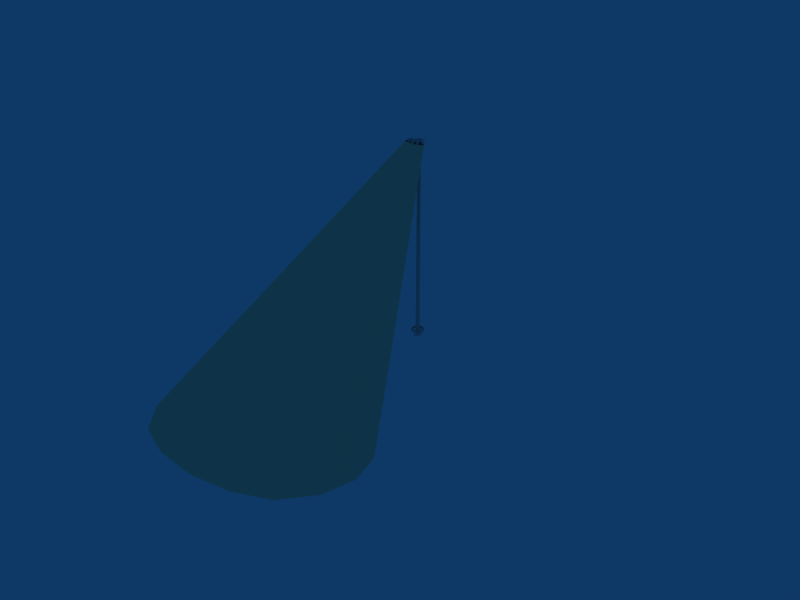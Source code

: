 # Source: ebbr_apron_9_light.blend  (saved by Blender 2.79.0; exported with 4.5.12 LTS)
import bpy
from mathutils import Matrix  # noqa: F401  (used for matrix-valued properties, if any)

bpy.ops.wm.read_factory_settings(use_empty=True)
scene = bpy.context.scene
scene.name = 'Scene'

# ---- collections
col_collection_1 = bpy.data.collections.new('Collection 1'); scene.collection.children.link(col_collection_1)
col_collection_2 = bpy.data.collections.new('Collection 2'); scene.collection.children.link(col_collection_2)
col_collection_6 = bpy.data.collections.new('Collection 6'); scene.collection.children.link(col_collection_6)
col_collection_6.hide_render = True
col_collection_6.hide_viewport = True
col_collection_10 = bpy.data.collections.new('Collection 10'); scene.collection.children.link(col_collection_10)
col_collection_10.hide_render = True
col_collection_10.hide_viewport = True

# ---- materials (node trees are filled in below, after node groups)
mat_material = bpy.data.materials.new('Material')
mat_material.alpha_threshold = 0.0
mat_material.preview_render_type = 'FLAT'
mat_material.roughness = 0.5
mat_lighting = bpy.data.materials.new('Lighting')
mat_lighting.alpha_threshold = 0.0
mat_lighting.diffuse_color = (0.9574, 0.9114, 0.704, 1.0)
mat_lighting.specular_color = (0.9669, 0.8111, 0.2738)
mat_lighting.roughness = 0.5
mat_lighting.specular_intensity = 0.3
mat_lighting.line_color = (0.0, 0.0, 0.0, 0.1)
mat_defaultwhite_001 = bpy.data.materials.new('DefaultWhite.001')
mat_defaultwhite_001.alpha_threshold = 0.0
mat_defaultwhite_001.diffuse_color = (1.0, 1.0, 1.0, 1.0)
mat_defaultwhite_001.specular_color = (0.5, 0.5, 0.5)
mat_defaultwhite_001.roughness = 0.5
mat_defaultwhite_001.specular_intensity = 1.0
mat_defaultwhite_001.line_color = (0.0, 0.0, 0.0, 1.0)

# ---- node groups
ng_auto_smooth = bpy.data.node_groups.new('Auto Smooth', 'GeometryNodeTree')
_s = ng_auto_smooth.interface.new_socket(name='Geometry', in_out='OUTPUT', socket_type='NodeSocketGeometry')
_s = ng_auto_smooth.interface.new_socket(name='Geometry', in_out='INPUT', socket_type='NodeSocketGeometry')
_s = ng_auto_smooth.interface.new_socket(name='Angle', in_out='INPUT', socket_type='NodeSocketFloat')
_s.subtype = 'ANGLE'
_s.min_value = 0.0
_s.max_value = 3.142
ng_auto_smooth.is_modifier = True
_N = ng_auto_smooth.nodes; _L = ng_auto_smooth.links
n0 = _N.new('NodeGroupOutput'); n0.name = 'Group Output'; n0.location = (480, -100)
n1 = _N.new('NodeGroupInput'); n1.name = 'Group Input'; n1.location = (-420, -300)
n2 = _N.new('NodeGroupInput'); n2.name = 'Group Input.001'; n2.location = (-60, -100)
n3 = _N.new('GeometryNodeSetShadeSmooth'); n3.name = 'Set Shade Smooth'; n3.location = (120, -100)
n3.domain = 'EDGE'
n4 = _N.new('GeometryNodeSetShadeSmooth'); n4.name = 'Set Shade Smooth.001'; n4.location = (300, -100)
n5 = _N.new('GeometryNodeInputMeshEdgeAngle'); n5.name = 'Edge Angle'; n5.location = (-420, -220)
n6 = _N.new('GeometryNodeInputEdgeSmooth'); n6.name = 'Is Edge Smooth'; n6.location = (-60, -160)
n7 = _N.new('GeometryNodeInputShadeSmooth'); n7.name = 'Is Face Smooth'; n7.location = (-240, -340)
n8 = _N.new('FunctionNodeBooleanMath'); n8.name = 'Boolean Math'; n8.location = (-60, -220)
n9 = _N.new('FunctionNodeCompare'); n9.name = 'Compare'; n9.location = (-240, -180)
n9.operation = 'LESS_EQUAL'
_L.new(n5.outputs[0], n9.inputs[0])
_L.new(n4.outputs[0], n0.inputs[0])
_L.new(n1.outputs[1], n9.inputs[1])
_L.new(n9.outputs[0], n8.inputs[0])
_L.new(n7.outputs[0], n8.inputs[1])
_L.new(n2.outputs[0], n3.inputs[0])
_L.new(n6.outputs[0], n3.inputs[1])
_L.new(n3.outputs[0], n4.inputs[0])
_L.new(n8.outputs[0], n3.inputs[2])
n0.is_active_output = True

# ---- material node trees

# ---- world
world_world = bpy.data.worlds.new('World'); scene.world = world_world
world_world.color = (0.05656, 0.2208, 0.4)
world_world.use_sun_shadow = False
world_world.sun_shadow_jitter_overblur = 0.0
world_world.cycles.sampling_method = 'NONE'
world_world.cycles.sample_map_resolution = 256

# ---- meshes
me_cube_010 = bpy.data.meshes.new('Cube.010')
me_cube_010.from_pydata([(0.64, 0.05, -0.8), (0.64, -0.05, -0.8), (0.54, -0.05, -0.8), (0.54, 0.05, -0.8), (0.34, 0.05, 0.18), (0.34, -0.05, 0.18), (0.24, -0.05, 0.18), (0.24, 0.05, 0.18), (1.19, 0.9, 0.18), (1.09, 0.9, 0.18), (1.09, 0.8, 0.18), (1.19, 0.8, 0.18), (1.19, 0.6, -0.8), (1.09, 0.6, -0.8), (1.09, 0.5, -0.8), (1.19, 0.5, -0.8), (1.64, -0.05, -0.8), (1.64, 0.05, -0.8), (1.74, 0.05, -0.8), (1.74, -0.05, -0.8), (1.94, -0.05, 0.18), (1.94, 0.05, 0.18), (2.04, 0.05, 0.18), (2.04, -0.05, 0.18), (1.09, -0.9, 0.18), (1.19, -0.9, 0.18), (1.19, -0.8, 0.18), (1.09, -0.8, 0.18), (1.09, -0.6, -0.8), (1.19, -0.6, -0.8), (1.19, -0.5, -0.8), (1.09, -0.5, -0.8)], [], [(0, 4, 5, 1), (1, 5, 6, 2), (2, 6, 7, 3), (4, 0, 3, 7), (11, 15, 12, 8), (13, 9, 8, 12), (14, 10, 9, 13), (15, 11, 10, 14), (16, 20, 21, 17), (17, 21, 22, 18), (18, 22, 23, 19), (20, 16, 19, 23), (27, 31, 28, 24), (29, 25, 24, 28), (30, 26, 25, 29), (31, 27, 26, 30)])
_uv = me_cube_010.uv_layers.new(name='UVTex')
_uv.uv.foreach_set('vector', [0.525, 0.025, 0.725, 0.025, 0.725, 0.225, 0.525, 0.225, 0.525, 0.025, 0.725, 0.025, 0.725, 0.225, 0.525, 0.225, 0.525, 0.025, 0.725, 0.025, 0.725, 0.225, 0.525, 0.225, 0.525, 0.025, 0.725, 0.025, 0.725, 0.225, 0.525, 0.225, 0.525, 0.025, 0.725, 0.025, 0.725, 0.225, 0.525, 0.225, 0.525, 0.025, 0.725, 0.025, 0.725, 0.225, 0.525, 0.225, 0.525, 0.025, 0.725, 0.025, 0.725, 0.225, 0.525, 0.225, 0.525, 0.025, 0.725, 0.025, 0.725, 0.225, 0.525, 0.225, 0.525, 0.025, 0.725, 0.025, 0.725, 0.225, 0.525, 0.225, 0.525, 0.025, 0.725, 0.025, 0.725, 0.225, 0.525, 0.225, 0.525, 0.025, 0.725, 0.025, 0.725, 0.225, 0.525, 0.225, 0.525, 0.025, 0.725, 0.025, 0.725, 0.225, 0.525, 0.225, 0.525, 0.025, 0.725, 0.025, 0.725, 0.225, 0.525, 0.225, 0.525, 0.025, 0.725, 0.025, 0.725, 0.225, 0.525, 0.225, 0.525, 0.025, 0.725, 0.025, 0.725, 0.225, 0.525, 0.225, 0.525, 0.025, 0.725, 0.025, 0.725, 0.225, 0.525, 0.225])
me_cube_010.materials.append(mat_material)
me_cube_010.use_remesh_preserve_volume = False
me_cube_010.use_remesh_preserve_attributes = False
me_cube_010.use_mirror_vertex_groups = False
me_cube_010.update()
me_cube_005 = bpy.data.meshes.new('Cube.005')
me_cube_005.from_pydata([(0.6178, 0.12, -1.53), (0.6178, -0.2, -1.53), (0.7678, -0.2, -1.27), (0.7678, 0.12, -1.27), (0.8776, 0.12, -1.68), (0.8776, -0.2, -1.68), (1.028, -0.2, -1.42), (1.028, 0.12, -1.42), (1.311, -0.06, -1.93), (1.461, -0.06, -1.67), (1.461, -0.2, -1.67), (1.311, -0.2, -1.93), (0.15, 0.12, -0.2), (0.15, -0.2, -0.2), (-0.15, -0.2, -0.2), (-0.15, 0.12, -0.2), (0.15, 0.12, 0.1), (0.15, -0.2, 0.1), (-0.15, -0.2, 0.1), (-0.15, 0.12, 0.1), (0.15, -0.06, 0.6), (-0.15, -0.06, 0.6), (-0.15, -0.2, 0.6), (0.15, -0.2, 0.6), (0.8, 0.12, -1.15), (0.8, -0.2, -1.15), (0.8, -0.2, -0.85), (0.8, 0.12, -0.85), (1.1, 0.12, -1.15), (1.1, -0.2, -1.15), (1.1, -0.2, -0.85), (1.1, 0.12, -0.85), (1.6, -0.06, -1.15), (1.6, -0.06, -0.85), (1.6, -0.2, -0.85), (1.6, -0.2, -1.15), (0.5299, 0.12, -0.3822), (0.5299, -0.2, -0.3822), (0.2701, -0.2, -0.2322), (0.2701, 0.12, -0.2322), (0.6799, 0.12, -0.1224), (0.6799, -0.2, -0.1224), (0.4201, -0.2, 0.02763), (0.4201, 0.12, 0.02763), (0.9299, -0.06, 0.3106), (0.6701, -0.06, 0.4606), (0.6701, -0.2, 0.4606), (0.9299, -0.2, 0.3106), (0.7678, 0.12, -0.7299), (0.7678, -0.2, -0.7299), (0.6178, -0.2, -0.4701), (0.6178, 0.12, -0.4701), (1.028, 0.12, -0.5799), (1.028, -0.2, -0.5799), (0.8776, -0.2, -0.3201), (0.8776, 0.12, -0.3201), (1.461, -0.06, -0.3299), (1.311, -0.06, -0.0701), (1.311, -0.2, -0.0701), (1.461, -0.2, -0.3299)], [], [(0, 1, 2, 3), (0, 4, 5, 1), (1, 5, 6, 2), (2, 6, 7, 3), (4, 0, 3, 7), (4, 7, 9, 8), (7, 6, 10, 9), (6, 5, 11, 10), (5, 4, 8, 11), (8, 9, 10, 11), (12, 13, 14, 15), (12, 16, 17, 13), (13, 17, 18, 14), (14, 18, 19, 15), (16, 12, 15, 19), (16, 19, 21, 20), (19, 18, 22, 21), (18, 17, 23, 22), (17, 16, 20, 23), (20, 21, 22, 23), (24, 25, 26, 27), (24, 28, 29, 25), (25, 29, 30, 26), (26, 30, 31, 27), (28, 24, 27, 31), (28, 31, 33, 32), (31, 30, 34, 33), (30, 29, 35, 34), (29, 28, 32, 35), (32, 33, 34, 35), (36, 37, 38, 39), (36, 40, 41, 37), (37, 41, 42, 38), (38, 42, 43, 39), (40, 36, 39, 43), (40, 43, 45, 44), (43, 42, 46, 45), (42, 41, 47, 46), (41, 40, 44, 47), (44, 45, 46, 47), (48, 49, 50, 51), (48, 52, 53, 49), (49, 53, 54, 50), (50, 54, 55, 51), (52, 48, 51, 55), (52, 55, 57, 56), (55, 54, 58, 57), (54, 53, 59, 58), (53, 52, 56, 59), (56, 57, 58, 59)])
_uv = me_cube_005.uv_layers.new(name='UVTex')
_uv.uv.foreach_set('vector', [0.775, 0.775, 0.975, 0.775, 0.975, 0.975, 0.775, 0.975, 0.775, 0.775, 0.975, 0.775, 0.975, 0.975, 0.775, 0.975, 0.775, 0.775, 0.975, 0.775, 0.975, 0.975, 0.775, 0.975, 0.775, 0.775, 0.975, 0.775, 0.975, 0.975, 0.775, 0.975, 0.775, 0.775, 0.975, 0.775, 0.975, 0.975, 0.775, 0.975, 0.775, 0.775, 0.975, 0.775, 0.975, 0.975, 0.775, 0.975, 0.775, 0.775, 0.975, 0.775, 0.975, 0.975, 0.775, 0.975, 0.775, 0.775, 0.975, 0.775, 0.975, 0.975, 0.775, 0.975, 0.775, 0.775, 0.975, 0.775, 0.975, 0.975, 0.775, 0.975, 0.775, 0.775, 0.975, 0.775, 0.975, 0.975, 0.775, 0.975, 0.775, 0.775, 0.975, 0.775, 0.975, 0.975, 0.775, 0.975, 0.775, 0.775, 0.975, 0.775, 0.975, 0.975, 0.775, 0.975, 0.775, 0.775, 0.975, 0.775, 0.975, 0.975, 0.775, 0.975, 0.775, 0.775, 0.975, 0.775, 0.975, 0.975, 0.775, 0.975, 0.775, 0.775, 0.975, 0.775, 0.975, 0.975, 0.775, 0.975, 0.775, 0.775, 0.975, 0.775, 0.975, 0.975, 0.775, 0.975, 0.775, 0.775, 0.975, 0.775, 0.975, 0.975, 0.775, 0.975, 0.775, 0.775, 0.975, 0.775, 0.975, 0.975, 0.775, 0.975, 0.775, 0.775, 0.975, 0.775, 0.975, 0.975, 0.775, 0.975, 0.775, 0.775, 0.975, 0.775, 0.975, 0.975, 0.775, 0.975, 0.775, 0.775, 0.975, 0.775, 0.975, 0.975, 0.775, 0.975, 0.775, 0.775, 0.975, 0.775, 0.975, 0.975, 0.775, 0.975, 0.775, 0.775, 0.975, 0.775, 0.975, 0.975, 0.775, 0.975, 0.775, 0.775, 0.975, 0.775, 0.975, 0.975, 0.775, 0.975, 0.775, 0.775, 0.975, 0.775, 0.975, 0.975, 0.775, 0.975, 0.775, 0.775, 0.975, 0.775, 0.975, 0.975, 0.775, 0.975, 0.775, 0.775, 0.975, 0.775, 0.975, 0.975, 0.775, 0.975, 0.775, 0.775, 0.975, 0.775, 0.975, 0.975, 0.775, 0.975, 0.775, 0.775, 0.975, 0.775, 0.975, 0.975, 0.775, 0.975, 0.775, 0.775, 0.975, 0.775, 0.975, 0.975, 0.775, 0.975, 0.775, 0.775, 0.975, 0.775, 0.975, 0.975, 0.775, 0.975, 0.775, 0.775, 0.975, 0.775, 0.975, 0.975, 0.775, 0.975, 0.775, 0.775, 0.975, 0.775, 0.975, 0.975, 0.775, 0.975, 0.775, 0.775, 0.975, 0.775, 0.975, 0.975, 0.775, 0.975, 0.775, 0.775, 0.975, 0.775, 0.975, 0.975, 0.775, 0.975, 0.775, 0.775, 0.975, 0.775, 0.975, 0.975, 0.775, 0.975, 0.775, 0.775, 0.975, 0.775, 0.975, 0.975, 0.775, 0.975, 0.775, 0.775, 0.975, 0.775, 0.975, 0.975, 0.775, 0.975, 0.775, 0.775, 0.975, 0.775, 0.975, 0.975, 0.775, 0.975, 0.775, 0.775, 0.975, 0.775, 0.975, 0.975, 0.775, 0.975, 0.775, 0.775, 0.975, 0.775, 0.975, 0.975, 0.775, 0.975, 0.775, 0.775, 0.975, 0.775, 0.975, 0.975, 0.775, 0.975, 0.775, 0.775, 0.975, 0.775, 0.975, 0.975, 0.775, 0.975, 0.775, 0.775, 0.975, 0.775, 0.975, 0.975, 0.775, 0.975, 0.775, 0.775, 0.975, 0.775, 0.975, 0.975, 0.775, 0.975, 0.775, 0.775, 0.975, 0.775, 0.975, 0.975, 0.775, 0.975, 0.775, 0.775, 0.975, 0.775, 0.975, 0.975, 0.775, 0.975, 0.775, 0.775, 0.975, 0.775, 0.975, 0.975, 0.775, 0.975, 0.775, 0.775, 0.975, 0.775, 0.975, 0.975, 0.775, 0.975, 0.775, 0.775, 0.975, 0.775, 0.975, 0.975, 0.775, 0.975])
me_cube_005.materials.append(mat_material)
me_cube_005.use_remesh_preserve_volume = False
me_cube_005.use_remesh_preserve_attributes = False
me_cube_005.use_mirror_vertex_groups = False
me_cube_005.update()
me_circle_002 = bpy.data.meshes.new('Circle.002')
me_circle_002.from_pydata([(0.5552, -0.3783, -0.05), (0.1395, -0.1383, -0.05), (0.1895, -0.0517, -0.05), (0.6052, -0.2917, -0.05), (0.5552, -0.3783, 0.05), (0.1395, -0.1383, 0.05), (0.1895, -0.0517, 0.05), (0.6052, -0.2917, 0.05), (-0.6052, -0.2917, -0.05), (-0.1895, -0.0517, -0.05), (-0.1395, -0.1383, -0.05), (-0.5552, -0.3783, -0.05), (-0.6052, -0.2917, 0.05), (-0.1895, -0.0517, 0.05), (-0.1395, -0.1383, 0.05), (-0.5552, -0.3783, 0.05), (0.05, 0.67, -0.05), (0.05, 0.19, -0.05), (-0.05, 0.19, -0.05), (-0.05, 0.67, -0.05), (0.05, 0.67, 0.05), (0.05, 0.19, 0.05), (-0.05, 0.19, 0.05), (-0.05, 0.67, 0.05), (0.4455, 0.4455, -9.722e-07), (0.6085, 0.1631, -9.722e-07), (0.6085, -0.1631, -9.722e-07), (0.4455, -0.4455, -9.722e-07), (0.1631, -0.6085, -9.722e-07), (-0.1631, -0.6085, -9.722e-07), (-0.4455, -0.4455, -9.722e-07), (-0.6085, -0.1631, -9.722e-07), (-0.6085, 0.1631, -9.722e-07), (-0.4455, 0.4455, -9.722e-07), (-0.1631, 0.6085, -9.722e-07), (0.1631, 0.6085, -9.722e-07), (0.49, 0.49, -0.0675), (0.49, 0.49, 0.0675), (0.6694, 0.1794, -0.0675), (0.6694, 0.1794, 0.0675), (0.6694, -0.1794, -0.0675), (0.6694, -0.1794, 0.0675), (0.49, -0.49, -0.0675), (0.49, -0.49, 0.0675), (0.1794, -0.6694, -0.0675), (0.1794, -0.6694, 0.0675), (-0.1794, -0.6694, -0.0675), (-0.1794, -0.6694, 0.0675), (-0.49, -0.49, -0.0675), (-0.49, -0.49, 0.0675), (-0.6694, -0.1794, -0.0675), (-0.6694, -0.1794, 0.0675), (-0.6694, 0.1794, -0.0675), (-0.6694, 0.1794, 0.0675), (-0.49, 0.49, -0.0675), (-0.49, 0.49, 0.0675), (-0.1794, 0.6694, -0.0675), (-0.1794, 0.6694, 0.0675), (0.1794, 0.6694, -0.0675), (0.1794, 0.6694, 0.0675), (0.7363, 0.1973, 5.468e-08), (0.539, 0.539, 5.468e-08), (0.7363, -0.1973, 5.468e-08), (0.539, -0.539, 5.468e-08), (0.1973, -0.7363, 5.468e-08), (-0.1973, -0.7363, 5.468e-08), (-0.539, -0.539, 5.468e-08), (-0.7363, -0.1973, 5.468e-08), (-0.7363, 0.1973, 5.468e-08), (-0.539, 0.539, 5.468e-08), (-0.1973, 0.7363, 5.468e-08), (0.1973, 0.7363, 5.468e-08)], [], [(0, 1, 2, 3), (4, 7, 6, 5), (0, 4, 5, 1), (2, 6, 7, 3), (8, 9, 10, 11), (12, 15, 14, 13), (8, 12, 13, 9), (10, 14, 15, 11), (16, 17, 18, 19), (20, 23, 22, 21), (16, 20, 21, 17), (18, 22, 23, 19), (24, 36, 38, 25), (24, 25, 39, 37), (25, 38, 40, 26), (41, 39, 25, 26), (27, 26, 40, 42), (41, 26, 27, 43), (27, 42, 44, 28), (45, 43, 27, 28), (29, 28, 44, 46), (45, 28, 29, 47), (30, 29, 46, 48), (47, 29, 30, 49), (30, 48, 50, 31), (51, 49, 30, 31), (32, 31, 50, 52), (51, 31, 32, 53), (33, 32, 52, 54), (53, 32, 33, 55), (34, 33, 54, 56), (55, 33, 34, 57), (34, 56, 58, 35), (59, 57, 34, 35), (24, 35, 58, 36), (24, 37, 59, 35), (36, 61, 60, 38), (60, 61, 37, 39), (38, 60, 62, 40), (62, 60, 39, 41), (42, 40, 62, 63), (62, 41, 43, 63), (42, 63, 64, 44), (64, 63, 43, 45), (46, 44, 64, 65), (64, 45, 47, 65), (48, 46, 65, 66), (65, 47, 49, 66), (48, 66, 67, 50), (67, 66, 49, 51), (52, 50, 67, 68), (67, 51, 53, 68), (54, 52, 68, 69), (68, 53, 55, 69), (56, 54, 69, 70), (69, 55, 57, 70), (56, 70, 71, 58), (71, 70, 57, 59), (36, 58, 71, 61), (71, 59, 37, 61)])
me_circle_002.polygons.foreach_set('use_smooth', [0, 0, 0, 0, 0, 0, 0, 0, 0, 0, 0, 0, 1, 1, 1, 1, 1, 1, 1, 1, 1, 1, 1, 1, 1, 1, 1, 1, 1, 1, 1, 1, 1, 1, 1, 1, 1, 1, 1, 1, 1, 1, 1, 1, 1, 1, 1, 1, 1, 1, 1, 1, 1, 1, 1, 1, 1, 1, 1, 1])
_uv = me_circle_002.uv_layers.new(name='UVTex')
_uv.uv.foreach_set('vector', [0.525, 0.025, 0.725, 0.025, 0.725, 0.225, 0.525, 0.225, 0.525, 0.025, 0.725, 0.025, 0.725, 0.225, 0.525, 0.225, 0.525, 0.025, 0.725, 0.025, 0.725, 0.225, 0.525, 0.225, 0.525, 0.025, 0.725, 0.025, 0.725, 0.225, 0.525, 0.225, 0.525, 0.025, 0.725, 0.025, 0.725, 0.225, 0.525, 0.225, 0.525, 0.025, 0.725, 0.025, 0.725, 0.225, 0.525, 0.225, 0.525, 0.025, 0.725, 0.025, 0.725, 0.225, 0.525, 0.225, 0.525, 0.025, 0.725, 0.025, 0.725, 0.225, 0.525, 0.225, 0.525, 0.025, 0.725, 0.025, 0.725, 0.225, 0.525, 0.225, 0.525, 0.025, 0.725, 0.025, 0.725, 0.225, 0.525, 0.225, 0.525, 0.025, 0.725, 0.025, 0.725, 0.225, 0.525, 0.225, 0.525, 0.025, 0.725, 0.025, 0.725, 0.225, 0.525, 0.225, 0.525, 0.025, 0.725, 0.025, 0.725, 0.225, 0.525, 0.225, 0.525, 0.025, 0.725, 0.025, 0.725, 0.225, 0.525, 0.225, 0.525, 0.025, 0.725, 0.025, 0.725, 0.225, 0.525, 0.225, 0.525, 0.025, 0.725, 0.025, 0.725, 0.225, 0.525, 0.225, 0.525, 0.025, 0.725, 0.025, 0.725, 0.225, 0.525, 0.225, 0.525, 0.025, 0.725, 0.025, 0.725, 0.225, 0.525, 0.225, 0.525, 0.025, 0.725, 0.025, 0.725, 0.225, 0.525, 0.225, 0.525, 0.025, 0.725, 0.025, 0.725, 0.225, 0.525, 0.225, 0.525, 0.025, 0.725, 0.025, 0.725, 0.225, 0.525, 0.225, 0.525, 0.025, 0.725, 0.025, 0.725, 0.225, 0.525, 0.225, 0.525, 0.025, 0.725, 0.025, 0.725, 0.225, 0.525, 0.225, 0.525, 0.025, 0.725, 0.025, 0.725, 0.225, 0.525, 0.225, 0.525, 0.025, 0.725, 0.025, 0.725, 0.225, 0.525, 0.225, 0.525, 0.025, 0.725, 0.025, 0.725, 0.225, 0.525, 0.225, 0.525, 0.025, 0.725, 0.025, 0.725, 0.225, 0.525, 0.225, 0.525, 0.025, 0.725, 0.025, 0.725, 0.225, 0.525, 0.225, 0.525, 0.025, 0.725, 0.025, 0.725, 0.225, 0.525, 0.225, 0.525, 0.025, 0.725, 0.025, 0.725, 0.225, 0.525, 0.225, 0.525, 0.025, 0.725, 0.025, 0.725, 0.225, 0.525, 0.225, 0.525, 0.025, 0.725, 0.025, 0.725, 0.225, 0.525, 0.225, 0.525, 0.025, 0.725, 0.025, 0.725, 0.225, 0.525, 0.225, 0.525, 0.025, 0.725, 0.025, 0.725, 0.225, 0.525, 0.225, 0.525, 0.025, 0.725, 0.025, 0.725, 0.225, 0.525, 0.225, 0.525, 0.025, 0.725, 0.025, 0.725, 0.225, 0.525, 0.225, 0.525, 0.025, 0.725, 0.025, 0.725, 0.225, 0.525, 0.225, 0.525, 0.025, 0.725, 0.025, 0.725, 0.225, 0.525, 0.225, 0.525, 0.025, 0.725, 0.025, 0.725, 0.225, 0.525, 0.225, 0.525, 0.025, 0.725, 0.025, 0.725, 0.225, 0.525, 0.225, 0.525, 0.025, 0.725, 0.025, 0.725, 0.225, 0.525, 0.225, 0.525, 0.025, 0.725, 0.025, 0.725, 0.225, 0.525, 0.225, 0.525, 0.025, 0.725, 0.025, 0.725, 0.225, 0.525, 0.225, 0.525, 0.025, 0.725, 0.025, 0.725, 0.225, 0.525, 0.225, 0.525, 0.025, 0.725, 0.025, 0.725, 0.225, 0.525, 0.225, 0.525, 0.025, 0.725, 0.025, 0.725, 0.225, 0.525, 0.225, 0.525, 0.025, 0.725, 0.025, 0.725, 0.225, 0.525, 0.225, 0.525, 0.025, 0.725, 0.025, 0.725, 0.225, 0.525, 0.225, 0.525, 0.025, 0.725, 0.025, 0.725, 0.225, 0.525, 0.225, 0.525, 0.025, 0.725, 0.025, 0.725, 0.225, 0.525, 0.225, 0.525, 0.025, 0.725, 0.025, 0.725, 0.225, 0.525, 0.225, 0.525, 0.025, 0.725, 0.025, 0.725, 0.225, 0.525, 0.225, 0.525, 0.025, 0.725, 0.025, 0.725, 0.225, 0.525, 0.225, 0.525, 0.025, 0.725, 0.025, 0.725, 0.225, 0.525, 0.225, 0.525, 0.025, 0.725, 0.025, 0.725, 0.225, 0.525, 0.225, 0.525, 0.025, 0.725, 0.025, 0.725, 0.225, 0.525, 0.225, 0.525, 0.025, 0.725, 0.025, 0.725, 0.225, 0.525, 0.225, 0.525, 0.025, 0.725, 0.025, 0.725, 0.225, 0.525, 0.225, 0.525, 0.025, 0.725, 0.025, 0.725, 0.225, 0.525, 0.225, 0.525, 0.025, 0.725, 0.025, 0.725, 0.225, 0.525, 0.225])
me_circle_002.materials.append(mat_material)
me_circle_002.use_remesh_preserve_volume = False
me_circle_002.use_remesh_preserve_attributes = False
me_circle_002.use_mirror_vertex_groups = False
me_circle_002.update()
me_circle_001 = bpy.data.meshes.new('Circle.001')
me_circle_001.from_pydata([(0.5728, 0.5728, 0.1516), (0.5728, 0.5728, -0.1516), (0.7824, 0.2096, 0.1516), (0.7824, 0.2096, -0.1516), (0.7824, -0.2096, 0.1516), (0.7824, -0.2096, -0.1516), (0.5728, -0.5728, 0.1516), (0.5728, -0.5728, -0.1516), (0.2096, -0.7824, 0.1516), (0.2096, -0.7824, -0.1516), (-0.2096, -0.7824, 0.1516), (-0.2096, -0.7824, -0.1516), (-0.5728, -0.5728, 0.1516), (-0.5728, -0.5728, -0.1516), (-0.7824, -0.2096, 0.1516), (-0.7824, -0.2096, -0.1516), (-0.7824, 0.2096, 0.1516), (-0.7824, 0.2096, -0.1516), (-0.5728, 0.5728, 0.1516), (-0.5728, 0.5728, -0.1516), (-0.2096, 0.7824, 0.1516), (-0.2096, 0.7824, -0.1516), (0.2096, 0.7824, 0.1516), (0.2096, 0.7824, -0.1516), (0.7, 0.7, 0.0), (0.9563, 0.2562, 0.0), (0.9563, -0.2562, 0.0), (0.7, -0.7, 0.0), (0.2562, -0.9563, 0.0), (-0.2562, -0.9563, 0.0), (-0.7, -0.7, 0.0), (-0.9563, -0.2562, 0.0), (-0.9563, 0.2562, 0.0), (-0.7, 0.7, 0.0), (-0.2562, 0.9563, 0.0), (0.2562, 0.9563, 0.0)], [], [(0, 2, 25, 24), (25, 3, 1, 24), (4, 26, 25, 2), (25, 26, 5, 3), (6, 27, 26, 4), (26, 27, 7, 5), (8, 28, 27, 6), (27, 28, 9, 7), (8, 10, 29, 28), (29, 11, 9, 28), (10, 12, 30, 29), (30, 13, 11, 29), (14, 31, 30, 12), (30, 31, 15, 13), (14, 16, 32, 31), (32, 17, 15, 31), (16, 18, 33, 32), (33, 19, 17, 32), (20, 34, 33, 18), (33, 34, 21, 19), (20, 22, 35, 34), (35, 23, 21, 34), (22, 0, 24, 35), (24, 1, 23, 35), (2, 0, 1, 3), (3, 5, 4, 2), (5, 7, 6, 4), (7, 9, 8, 6), (9, 11, 10, 8), (11, 13, 12, 10), (13, 15, 14, 12), (15, 17, 16, 14), (17, 19, 18, 16), (19, 21, 20, 18), (21, 23, 22, 20), (0, 22, 23, 1)])
me_circle_001.polygons.foreach_set('use_smooth', [True] * 36)
_uv = me_circle_001.uv_layers.new(name='UVTex')
_uv.uv.foreach_set('vector', [0.525, 0.025, 0.725, 0.025, 0.725, 0.225, 0.525, 0.225, 0.525, 0.025, 0.725, 0.025, 0.725, 0.225, 0.525, 0.225, 0.525, 0.025, 0.725, 0.025, 0.725, 0.225, 0.525, 0.225, 0.525, 0.025, 0.725, 0.025, 0.725, 0.225, 0.525, 0.225, 0.525, 0.025, 0.725, 0.025, 0.725, 0.225, 0.525, 0.225, 0.525, 0.025, 0.725, 0.025, 0.725, 0.225, 0.525, 0.225, 0.525, 0.025, 0.725, 0.025, 0.725, 0.225, 0.525, 0.225, 0.525, 0.025, 0.725, 0.025, 0.725, 0.225, 0.525, 0.225, 0.525, 0.025, 0.725, 0.025, 0.725, 0.225, 0.525, 0.225, 0.525, 0.025, 0.725, 0.025, 0.725, 0.225, 0.525, 0.225, 0.525, 0.025, 0.725, 0.025, 0.725, 0.225, 0.525, 0.225, 0.525, 0.025, 0.725, 0.025, 0.725, 0.225, 0.525, 0.225, 0.525, 0.025, 0.725, 0.025, 0.725, 0.225, 0.525, 0.225, 0.525, 0.025, 0.725, 0.025, 0.725, 0.225, 0.525, 0.225, 0.525, 0.025, 0.725, 0.025, 0.725, 0.225, 0.525, 0.225, 0.525, 0.025, 0.725, 0.025, 0.725, 0.225, 0.525, 0.225, 0.525, 0.025, 0.725, 0.025, 0.725, 0.225, 0.525, 0.225, 0.525, 0.025, 0.725, 0.025, 0.725, 0.225, 0.525, 0.225, 0.525, 0.025, 0.725, 0.025, 0.725, 0.225, 0.525, 0.225, 0.525, 0.025, 0.725, 0.025, 0.725, 0.225, 0.525, 0.225, 0.525, 0.025, 0.725, 0.025, 0.725, 0.225, 0.525, 0.225, 0.525, 0.025, 0.725, 0.025, 0.725, 0.225, 0.525, 0.225, 0.525, 0.025, 0.725, 0.025, 0.725, 0.225, 0.525, 0.225, 0.525, 0.025, 0.725, 0.025, 0.725, 0.225, 0.525, 0.225, 0.525, 0.025, 0.725, 0.025, 0.725, 0.225, 0.525, 0.225, 0.525, 0.025, 0.725, 0.025, 0.725, 0.225, 0.525, 0.225, 0.525, 0.025, 0.725, 0.025, 0.725, 0.225, 0.525, 0.225, 0.525, 0.025, 0.725, 0.025, 0.725, 0.225, 0.525, 0.225, 0.525, 0.025, 0.725, 0.025, 0.725, 0.225, 0.525, 0.225, 0.525, 0.025, 0.725, 0.025, 0.725, 0.225, 0.525, 0.225, 0.525, 0.025, 0.725, 0.025, 0.725, 0.225, 0.525, 0.225, 0.525, 0.025, 0.725, 0.025, 0.725, 0.225, 0.525, 0.225, 0.525, 0.025, 0.725, 0.025, 0.725, 0.225, 0.525, 0.225, 0.525, 0.025, 0.725, 0.025, 0.725, 0.225, 0.525, 0.225, 0.525, 0.025, 0.725, 0.025, 0.725, 0.225, 0.525, 0.225, 0.525, 0.025, 0.725, 0.025, 0.725, 0.225, 0.525, 0.225])
me_circle_001.materials.append(mat_material)
me_circle_001.use_remesh_preserve_volume = False
me_circle_001.use_remesh_preserve_attributes = False
me_circle_001.use_mirror_vertex_groups = False
me_circle_001.update()
me_circle = bpy.data.meshes.new('Circle')
me_circle.from_pydata([(0.2121, 0.2121, 0.0), (0.2898, 0.07765, 0.0), (0.2898, -0.07765, 0.0), (0.2121, -0.2121, 0.0), (0.07765, -0.2898, 0.0), (-0.07765, -0.2898, 0.0), (-0.2121, -0.2121, 0.0), (-0.2898, -0.07765, 0.0), (-0.2898, 0.07765, 0.0), (-0.2121, 0.2121, 0.0), (-0.07765, 0.2898, 0.0), (0.07765, 0.2898, 0.0), (0.1591, 0.1591, 30.0), (0.2173, 0.05823, 30.0), (0.2173, -0.05823, 30.0), (0.1591, -0.1591, 30.0), (0.05823, -0.2173, 30.0), (-0.05823, -0.2173, 30.0), (-0.1591, -0.1591, 30.0), (-0.2173, -0.05823, 30.0), (-0.2173, 0.05823, 30.0), (-0.1591, 0.1591, 30.0), (-0.05823, 0.2173, 30.0), (0.05823, 0.2173, 30.0), (-1.214e-07, -1.205e-07, 30.0)], [], [(1, 0, 12, 13), (2, 1, 13, 14), (3, 2, 14, 15), (4, 3, 15, 16), (5, 4, 16, 17), (6, 5, 17, 18), (7, 6, 18, 19), (8, 7, 19, 20), (9, 8, 20, 21), (10, 9, 21, 22), (11, 10, 22, 23), (12, 0, 11, 23), (13, 12, 24), (14, 13, 24), (15, 14, 24), (16, 15, 24), (17, 16, 24), (18, 17, 24), (19, 18, 24), (20, 19, 24), (21, 20, 24), (22, 21, 24), (23, 22, 24), (12, 23, 24)])
me_circle.polygons.foreach_set('use_smooth', [True] * 24)
_uv = me_circle.uv_layers.new(name='UVTex')
_uv.uv.foreach_set('vector', [0.4862, 0.008572, 0.397, 0.008572, 0.397, 5.926, 0.4862, 5.926, 0.4862, 0.008572, 0.4862, 0.008572, 0.4862, 5.926, 0.4862, 5.926, 0.397, 0.008572, 0.4862, 0.008572, 0.4862, 5.926, 0.397, 5.926, 0.3006, 0.008572, 0.397, 0.008572, 0.397, 5.926, 0.3006, 5.926, 0.1893, 0.008572, 0.3006, 0.008572, 0.3006, 5.926, 0.1893, 5.926, 0.09284, 0.008572, 0.1893, 0.008572, 0.1893, 5.926, 0.09284, 5.926, 0.009916, 0.008572, 0.09284, 0.008572, 0.09284, 5.926, 0.009916, 5.926, 0.009916, 0.008572, 0.009916, 0.008572, 0.009916, 5.926, 0.009916, 5.926, 0.09284, 0.008572, 0.009916, 0.008572, 0.009916, 5.926, 0.09284, 5.926, 0.1893, 0.008572, 0.09284, 0.008572, 0.09284, 5.926, 0.1893, 5.926, 0.3006, 0.008572, 0.1893, 0.008572, 0.1893, 5.926, 0.3006, 5.926, 0.397, 5.926, 0.397, 0.008572, 0.3006, 0.008572, 0.3006, 5.926, 0.05, 0.55, 0.45, 0.55, 0.45, 0.95, 0.05, 0.55, 0.45, 0.55, 0.45, 0.95, 0.05, 0.55, 0.45, 0.55, 0.45, 0.95, 0.05, 0.55, 0.45, 0.55, 0.45, 0.95, 0.05, 0.55, 0.45, 0.55, 0.45, 0.95, 0.05, 0.55, 0.45, 0.55, 0.45, 0.95, 0.05, 0.55, 0.45, 0.55, 0.45, 0.95, 0.05, 0.55, 0.45, 0.55, 0.45, 0.95, 0.05, 0.55, 0.45, 0.55, 0.45, 0.95, 0.05, 0.55, 0.45, 0.55, 0.45, 0.95, 0.05, 0.55, 0.45, 0.55, 0.45, 0.95, 0.05, 0.55, 0.45, 0.55, 0.45, 0.95])
me_circle.materials.append(mat_material)
me_circle.use_remesh_preserve_volume = False
me_circle.use_remesh_preserve_attributes = False
me_circle.use_mirror_vertex_groups = False
me_circle.update()
me_lightcone_mesh_001 = bpy.data.meshes.new('lightcone.mesh.001')
me_lightcone_mesh_001.from_pydata([(12.26, -19.87, -2.981), (15.76, -24.06, -3.003), (16.98, -28.82, -3.029), (15.76, -33.59, -3.055), (12.26, -37.78, -3.076), (7.04, -39.91, -3.091), (0.8773, -40.66, -3.096), (-5.285, -39.91, -3.091), (-10.51, -37.78, -3.076), (-14.0, -33.59, -3.055), (-15.23, -28.82, -3.029), (-14.0, -24.06, -3.003), (-10.51, -19.87, -2.981), (-5.285, -17.73, -2.966), (0.8773, -16.98, -2.961), (7.04, -17.73, -2.966), (1.73, 2.521, 27.12), (2.189, 2.093, 27.12), (2.07, 2.324, 27.12), (2.07, 1.864, 27.12), (1.73, 1.672, 27.12), (1.223, 1.546, 27.12), (0.03599, 1.557, 27.12), (0.6279, 1.506, 27.12), (-0.4635, 1.69, 27.12), (-0.9126, 2.114, 27.12), (-0.796, 1.886, 27.12), (-0.4635, 2.532, 27.12), (-0.796, 2.34, 27.12), (0.03599, 2.658, 27.12), (0.6279, 2.701, 27.12), (1.223, 2.654, 27.12)], [], [(0, 16, 18, 1), (1, 18, 17, 2), (2, 17, 19, 3), (3, 19, 20, 4), (4, 20, 21, 5), (5, 21, 23, 6), (6, 23, 22, 7), (7, 22, 24, 8), (8, 24, 26, 9), (9, 26, 25, 10), (10, 25, 28, 11), (11, 28, 27, 12), (12, 27, 29, 13), (13, 29, 30, 14), (14, 30, 31, 15), (16, 0, 15, 31)])
me_lightcone_mesh_001.polygons.foreach_set('use_smooth', [True] * 16)
_uv = me_lightcone_mesh_001.uv_layers.new(name='UVTex')
_uv.uv.foreach_set('vector', [0.8536, 0.007543, 0.5375, 0.998, 0.5491, 0.9978, 0.9619, 0.007543, 0.9619, 0.007543, 0.5491, 0.9978, 0.5532, 0.9977, 1.0, 0.007543, 1.0, 0.007543, 0.5532, 0.9977, 0.5491, 0.9978, 0.9619, 0.007543, 0.9619, 0.007543, 0.5491, 0.9978, 0.5375, 0.998, 0.8536, 0.007543, 0.8536, 0.007543, 0.5375, 0.998, 0.5203, 0.9982, 0.6913, 0.007543, 0.6913, 0.007543, 0.5203, 0.9982, 0.5, 0.9985, 0.5, 0.007543, 0.5, 0.007543, 0.5, 0.9985, 0.4798, 0.9988, 0.3087, 0.007543, 0.3087, 0.007543, 0.4798, 0.9988, 0.4628, 0.9991, 0.1464, 0.007543, 0.1464, 0.007543, 0.4628, 0.9991, 0.4515, 0.9992, 0.03806, 0.007543, 0.03806, 0.007543, 0.4515, 0.9992, 0.4475, 0.9993, 0.0, 0.007543, 0.0, 0.007543, 0.4475, 0.9993, 0.4515, 0.9992, 0.03806, 0.007543, 0.03806, 0.007543, 0.4515, 0.9992, 0.4628, 0.9991, 0.1464, 0.007543, 0.1464, 0.007543, 0.4628, 0.9991, 0.4798, 0.9988, 0.3087, 0.007543, 0.3087, 0.007543, 0.4798, 0.9988, 0.5, 0.9985, 0.5, 0.007543, 0.5, 0.007543, 0.5, 0.9985, 0.5203, 0.9982, 0.6913, 0.007543, 0.5375, 0.998, 0.8536, 0.007543, 0.6913, 0.007543, 0.5203, 0.9982])
me_lightcone_mesh_001.materials.append(mat_lighting)
me_lightcone_mesh_001.use_remesh_preserve_volume = False
me_lightcone_mesh_001.use_remesh_preserve_attributes = False
me_lightcone_mesh_001.use_mirror_vertex_groups = False
me_lightcone_mesh_001.update()
me_jour = bpy.data.meshes.new('jour')
me_jour.from_pydata([(9.253, 0.06194, -9.253), (9.253, 0.06194, 9.253), (-9.253, 0.06194, 9.253), (-9.253, 0.06194, -9.253), (0.7385, 17.55, -0.3381), (0.7385, 1.252, -0.3381), (0.5385, 1.252, -0.2381), (0.5385, 17.55, -0.2381), (0.7385, 33.85, -0.3381), (0.5385, 17.45, -0.2381), (0.5385, 33.85, -0.2381), (0.9385, 17.55, -0.2381), (0.9385, 1.252, -0.2381), (0.9385, 33.85, -0.2381), (1.039, 17.55, -0.03808), (1.039, 1.252, -0.03809), (1.039, 33.85, -0.03808), (0.9385, 17.45, -0.2381), (0.9385, 17.55, 0.1619), (0.9385, 1.252, 0.1619), (0.9385, 33.85, 0.1619), (0.7385, 17.55, 0.2619), (0.7385, 1.252, 0.2619), (0.7385, 33.85, 0.2619), (0.5385, 17.55, 0.1619), (0.5385, 1.252, 0.1619), (0.5385, 33.85, 0.1619), (-0.8615, 33.93, -1.038), (-0.8615, 33.93, 0.9619), (1.138, 33.93, 0.9619), (1.138, 33.93, -1.038), (-0.2615, 34.35, 1.462), (-0.2615, 34.35, 0.9619), (0.5385, 34.35, 0.9619), (0.5385, 34.35, 1.462), (1.638, 34.35, 0.3619), (1.138, 34.35, 0.3619), (1.138, 34.35, -0.4381), (1.638, 34.35, -0.4381), (0.5385, 34.35, -1.538), (0.5385, 34.35, -1.038), (-0.2615, 34.35, -1.038), (-0.2615, 34.35, -1.538), (-1.362, 34.35, -0.4381), (-0.8615, 34.35, -0.4381), (-0.8615, 34.35, 0.3619), (-1.362, 34.35, 0.3619), (-0.6615, 34.35, -1.438), (-1.261, 34.35, -0.8381), (1.539, 34.35, 0.7619), (0.9385, 34.35, 1.362), (1.539, 34.35, -0.8381), (0.9385, 34.35, -1.438), (-1.261, 34.35, 0.7619), (-0.6615, 34.35, 1.362), (0.5385, 16.85, -0.2381), (0.5385, -0.2478, -0.2381), (0.5385, -0.2478, 0.1619), (0.5385, 16.85, 0.1619), (0.3385, 16.85, -0.2381), (0.3385, 16.85, 0.1619), (0.3385, 33.85, -0.2381), (0.3385, 33.85, 0.1619), (0.3385, 34.75, 0.1619), (0.3385, -0.2478, 0.1619), (0.4385, -0.2478, -0.03809), (0.4385, 34.75, -0.03808), (0.3385, -0.2478, -0.2381), (0.3385, 34.75, -0.2381), (0.1385, -0.2478, -0.3381), (0.1385, 34.75, -0.3381), (-0.0615, -0.2478, -0.2381), (-0.0615, 34.75, -0.2381), (-0.1615, -0.2478, -0.03809), (-0.1615, 34.75, -0.03808), (-0.0615, -0.2478, 0.1619), (-0.0615, 34.75, 0.1619), (0.1385, -0.2478, 0.2619), (0.1385, 34.75, 0.2619), (0.3385, 34.95, -0.03808), (0.1385, 35.05, -0.03808), (0.2385, 34.95, 0.06192), (0.1385, 34.95, 0.1619), (0.0385, 34.95, 0.06192), (-0.0615, 34.95, -0.03808), (0.0385, 34.95, -0.1381), (0.1385, 34.95, -0.2381), (0.2385, 34.95, -0.1381), (0.5385, 34.75, 0.9619), (0.5385, 33.85, 0.9619), (1.138, 33.85, 0.3619), (1.138, 34.75, 0.3619), (1.138, 33.85, -0.4381), (1.138, 34.75, -0.4381), (0.5385, 33.85, -1.038), (0.5385, 34.75, -1.038), (-0.2615, 33.85, -1.038), (-0.2615, 34.75, -1.038), (-0.8615, 33.85, -0.4381), (-0.8615, 34.75, -0.4381), (-0.8615, 33.85, 0.3619), (-0.8615, 34.75, 0.3619), (-0.2615, 33.85, 0.9619), (-0.2615, 34.75, 0.9619), (-0.0615, 34.25, -1.338), (0.3385, 34.25, -1.338), (0.3385, 34.45, -1.338), (-0.0615, 34.45, -1.338), (0.3385, 34.45, -1.638), (-0.0615, 34.45, -1.638), (0.3385, 34.25, -1.938), (-0.0615, 34.25, -1.938), (0.9385, 34.25, -1.138), (1.238, 34.25, -0.8381), (1.238, 34.45, -0.8381), (0.9385, 34.45, -1.138), (1.439, 34.45, -1.038), (1.138, 34.45, -1.338), (1.638, 34.25, -1.238), (1.339, 34.25, -1.538), (-1.161, 34.45, 0.9619), (-1.362, 34.25, 1.162), (-1.061, 34.25, 1.462), (-0.8615, 34.45, 1.262), (-0.6615, 34.45, 1.062), (-0.9615, 34.45, 0.7619), (-0.6615, 34.25, 1.062), (-0.9615, 34.25, 0.7619), (-0.9615, 34.45, -0.8381), (-1.161, 34.45, -1.038), (-1.362, 34.25, -1.238), (-0.9615, 34.25, -0.8381), (-0.6615, 34.45, -1.138), (-0.8615, 34.45, -1.338), (-0.6615, 34.25, -1.138), (-1.061, 34.25, -1.538), (-1.161, 34.45, 0.1619), (-1.461, 34.45, 0.1619), (-1.762, 34.25, 0.1619), (-1.161, 34.25, 0.1619), (-1.161, 34.45, -0.2381), (-1.461, 34.45, -0.2381), (-1.161, 34.25, -0.2381), (-1.762, 34.25, -0.2381), (0.9385, 34.25, 1.062), (1.339, 34.25, 1.462), (1.138, 34.45, 1.262), (0.9385, 34.45, 1.062), (1.439, 34.45, 0.9619), (1.238, 34.45, 0.7619), (1.639, 34.25, 1.162), (1.238, 34.25, 0.7619), (1.439, 34.25, 0.1619), (2.039, 34.25, 0.1619), (1.739, 34.45, 0.1619), (1.439, 34.45, 0.1619), (1.739, 34.45, -0.2381), (1.439, 34.45, -0.2381), (2.039, 34.25, -0.2381), (1.439, 34.25, -0.2381), (-0.0615, 34.45, 1.562), (-0.0615, 34.25, 1.862), (0.3385, 34.25, 1.862), (0.3385, 34.45, 1.562), (0.3385, 34.45, 1.262), (-0.0615, 34.45, 1.262), (0.3385, 34.25, 1.262), (-0.0615, 34.25, 1.262), (-0.6615, 34.32, 1.362), (-1.261, 34.32, 0.7619), (0.9385, 34.32, -1.438), (1.539, 34.32, -0.8381), (0.9385, 34.32, 1.362), (1.539, 34.32, 0.7619), (-1.261, 34.32, -0.8381), (-0.6615, 34.32, -1.438), (-1.362, 34.32, 0.3619), (-0.8615, 34.32, 0.3619), (-0.8615, 34.32, -0.4381), (-1.362, 34.32, -0.4381), (-0.2615, 34.32, -1.538), (-0.2615, 34.32, -1.038), (0.5385, 34.32, -1.038), (0.5385, 34.32, -1.538), (1.638, 34.32, -0.4381), (1.138, 34.32, -0.4381), (1.138, 34.32, 0.3619), (1.638, 34.32, 0.3619), (0.5385, 34.32, 1.462), (0.5385, 34.32, 0.9619), (-0.2615, 34.32, 0.9619), (-0.2615, 34.32, 1.462), (1.138, 33.85, -1.038), (1.138, 33.85, 0.9619), (-0.8615, 33.85, 0.9619), (-0.8615, 33.85, -1.038)], [], [(0, 3, 2, 1), (4, 5, 6, 7), (8, 4, 9, 10), (5, 4, 11, 12), (4, 8, 13, 11), (14, 15, 12, 11), (16, 14, 17, 13), (18, 19, 15, 14), (20, 18, 14, 16), (21, 22, 19, 18), (23, 21, 18, 20), (24, 25, 22, 21), (26, 24, 21, 23), (27, 28, 29, 30), (31, 34, 33, 32), (35, 38, 37, 36), (39, 42, 41, 40), (43, 46, 45, 44), (47, 48, 44, 41), (49, 36, 33, 50), (51, 52, 40, 37), (53, 54, 32, 45), (55, 56, 57, 58), (10, 55, 58, 26), (55, 56, 67, 59), (60, 64, 57, 58), (10, 55, 59, 61), (62, 60, 58, 26), (63, 64, 65, 66), (66, 65, 67, 68), (68, 67, 69, 70), (70, 69, 71, 72), (72, 71, 73, 74), (74, 73, 75, 76), (76, 75, 77, 78), (64, 63, 78, 77), (81, 63, 66, 79), (63, 81, 82, 78), (83, 76, 78, 82), (84, 74, 76, 83), (85, 72, 74, 84), (86, 70, 72, 85), (87, 68, 70, 86), (79, 66, 68, 87), (88, 89, 90, 91), (91, 90, 92, 93), (93, 92, 94, 95), (95, 94, 96, 97), (97, 96, 98, 99), (99, 98, 100, 101), (101, 100, 102, 103), (89, 88, 103, 102), (104, 105, 106, 107), (106, 108, 109, 107), (105, 110, 108, 106), (104, 111, 110, 105), (111, 104, 107, 109), (108, 110, 111, 109), (112, 113, 114, 115), (114, 116, 117, 115), (113, 118, 116, 114), (112, 119, 118, 113), (119, 112, 115, 117), (116, 118, 119, 117), (120, 121, 122, 123), (125, 120, 123, 124), (124, 123, 122, 126), (126, 122, 121, 127), (120, 125, 127, 121), (124, 126, 127, 125), (128, 129, 130, 131), (128, 132, 133, 129), (132, 128, 131, 134), (131, 130, 135, 134), (133, 135, 130, 129), (134, 135, 133, 132), (136, 137, 138, 139), (136, 140, 141, 137), (139, 142, 140, 136), (139, 138, 143, 142), (141, 143, 138, 137), (142, 143, 141, 140), (144, 145, 146, 147), (146, 148, 149, 147), (146, 145, 150, 148), (145, 144, 151, 150), (151, 144, 147, 149), (149, 148, 150, 151), (152, 153, 154, 155), (154, 156, 157, 155), (154, 153, 158, 156), (159, 158, 153, 152), (155, 157, 159, 152), (157, 156, 158, 159), (160, 161, 162, 163), (165, 160, 163, 164), (164, 163, 162, 166), (166, 162, 161, 167), (160, 165, 167, 161), (164, 166, 167, 165), (81, 79, 87, 80), (81, 80, 83, 82), (83, 80, 85, 84), (85, 80, 87, 86), (169, 177, 190, 168), (171, 185, 182, 170), (173, 172, 189, 186), (175, 181, 178, 174), (179, 178, 177, 176), (183, 182, 181, 180), (187, 186, 185, 184), (191, 190, 189, 188), (195, 192, 193, 194)])
me_jour.polygons.foreach_set('use_smooth', [0, 1, 1, 1, 1, 1, 1, 1, 1, 1, 1, 1, 1, 1, 1, 1, 1, 1, 1, 1, 1, 1, 1, 1, 1, 1, 1, 1, 1, 1, 1, 1, 1, 1, 1, 1, 1, 1, 1, 1, 1, 1, 1, 1, 1, 1, 1, 1, 1, 1, 1, 1, 1, 1, 1, 1, 1, 1, 1, 1, 1, 1, 1, 1, 1, 1, 1, 1, 1, 1, 1, 1, 1, 1, 1, 1, 1, 1, 1, 1, 1, 1, 1, 1, 1, 1, 1, 1, 1, 1, 1, 1, 1, 1, 1, 1, 1, 1, 1, 1, 1, 1, 1, 1, 1, 1, 1, 1, 1, 1, 1, 1, 1])
_uv = me_jour.uv_layers.new(name='UVTex')
_uv.uv.foreach_set('vector', [0.2377, 0.75, 0.2377, 0.5, 0.4877, 0.5, 0.4877, 0.75, 0.02023, 0.75, 0.02023, 0.5031, 0.03088, 0.5031, 0.03088, 0.75, 0.03353, 0.75, 0.03353, 0.5041, 0.04418, 0.5041, 0.04418, 0.75, 0.03088, 0.5031, 0.03088, 0.75, 0.02023, 0.75, 0.02023, 0.5031, 0.04418, 0.5041, 0.04418, 0.75, 0.03353, 0.75, 0.03353, 0.5041, 0.02023, 0.75, 0.02023, 0.5031, 0.03088, 0.5031, 0.03088, 0.75, 0.03353, 0.75, 0.03353, 0.5041, 0.04418, 0.5041, 0.04418, 0.75, 0.02023, 0.75, 0.02023, 0.5031, 0.03088, 0.5031, 0.03088, 0.75, 0.03353, 0.75, 0.03353, 0.5041, 0.04418, 0.5041, 0.04418, 0.75, 0.02023, 0.75, 0.02023, 0.5031, 0.03088, 0.5031, 0.03088, 0.75, 0.03353, 0.75, 0.03353, 0.5041, 0.04418, 0.5041, 0.04418, 0.75, 0.02023, 0.75, 0.02023, 0.5031, 0.03088, 0.5031, 0.03088, 0.75, 0.03353, 0.75, 0.03353, 0.5041, 0.04418, 0.5041, 0.04418, 0.75, 0.06483, 0.624, 0.06483, 0.5, 0.1886, 0.5, 0.1886, 0.624, 0.09143, 0.6844, 0.1514, 0.6844, 0.1514, 0.6441, 0.09143, 0.6441, 0.09143, 0.6844, 0.1514, 0.6844, 0.1514, 0.6441, 0.09143, 0.6441, 0.09143, 0.6844, 0.1514, 0.6844, 0.1514, 0.6441, 0.09143, 0.6441, 0.09143, 0.6844, 0.1514, 0.6844, 0.1514, 0.6441, 0.09143, 0.6441, 0.09143, 0.6844, 0.1514, 0.6844, 0.1514, 0.6441, 0.09143, 0.6441, 0.09143, 0.6844, 0.09143, 0.6441, 0.1514, 0.6441, 0.1514, 0.6844, 0.09143, 0.6844, 0.1514, 0.6844, 0.1514, 0.6441, 0.09143, 0.6441, 0.09143, 0.6844, 0.1514, 0.6844, 0.1514, 0.6441, 0.09143, 0.6441, 0.0009338, 0.75, 0.0009338, 0.5036, 0.008884, 0.5036, 0.008884, 0.75, 0.0009338, 0.75, 0.0009338, 0.5036, 0.008884, 0.5036, 0.008884, 0.75, 0.04618, 0.75, 0.04618, 0.5036, 0.04883, 0.5036, 0.04883, 0.75, 0.04618, 0.75, 0.04618, 0.5036, 0.04883, 0.5036, 0.04883, 0.75, 0.05148, 0.75, 0.05148, 0.5093, 0.05418, 0.5093, 0.05418, 0.75, 0.05148, 0.75, 0.05148, 0.5093, 0.05418, 0.5093, 0.05418, 0.75, 0.05618, 0.75, 0.05618, 0.5, 0.06348, 0.5, 0.06348, 0.75, 0.05618, 0.75, 0.05618, 0.5, 0.06348, 0.5, 0.06348, 0.75, 0.05618, 0.75, 0.05618, 0.5, 0.06348, 0.5, 0.06348, 0.75, 0.05618, 0.75, 0.05618, 0.5, 0.06348, 0.5, 0.06348, 0.75, 0.05618, 0.75, 0.05618, 0.5, 0.06348, 0.5, 0.06348, 0.75, 0.05618, 0.75, 0.05618, 0.5, 0.06348, 0.5, 0.06348, 0.75, 0.05618, 0.75, 0.05618, 0.5, 0.06348, 0.5, 0.06348, 0.75, 0.06348, 0.5, 0.06348, 0.75, 0.05618, 0.75, 0.05618, 0.5, 0.05618, 0.75, 0.05618, 0.7427, 0.06283, 0.7427, 0.06283, 0.75, 0.06283, 0.7427, 0.06283, 0.75, 0.05618, 0.75, 0.05618, 0.7427, 0.05618, 0.75, 0.05618, 0.7427, 0.06283, 0.7427, 0.06283, 0.75, 0.05618, 0.75, 0.05618, 0.7427, 0.06283, 0.7427, 0.06283, 0.75, 0.05618, 0.75, 0.05618, 0.7427, 0.06283, 0.7427, 0.06283, 0.75, 0.05618, 0.75, 0.05618, 0.7427, 0.06283, 0.7427, 0.06283, 0.75, 0.05618, 0.75, 0.05618, 0.7427, 0.06283, 0.7427, 0.06283, 0.75, 0.05618, 0.75, 0.05618, 0.7427, 0.06283, 0.7427, 0.06283, 0.75, 0.09143, 0.7495, 0.09143, 0.688, 0.152, 0.688, 0.152, 0.7495, 0.09143, 0.7495, 0.09143, 0.688, 0.152, 0.688, 0.152, 0.7495, 0.09143, 0.7495, 0.09143, 0.688, 0.152, 0.688, 0.152, 0.7495, 0.09143, 0.7495, 0.09143, 0.688, 0.152, 0.688, 0.152, 0.7495, 0.09143, 0.7495, 0.09143, 0.688, 0.152, 0.688, 0.152, 0.7495, 0.09143, 0.7495, 0.09143, 0.688, 0.152, 0.688, 0.152, 0.7495, 0.09143, 0.7495, 0.09143, 0.688, 0.152, 0.688, 0.152, 0.7495, 0.152, 0.688, 0.152, 0.7495, 0.09143, 0.7495, 0.09143, 0.688, 0.06483, 0.6431, 0.06483, 0.6265, 0.08813, 0.6265, 0.08813, 0.6431, 0.06483, 0.6756, 0.06483, 0.6617, 0.08813, 0.6617, 0.08813, 0.6756, 0.06483, 0.7118, 0.06483, 0.6782, 0.08813, 0.6782, 0.08813, 0.7118, 0.06413, 0.75, 0.06413, 0.7143, 0.08943, 0.7143, 0.08943, 0.75, 0.08813, 0.6782, 0.08813, 0.7118, 0.06483, 0.7118, 0.06483, 0.6782, 0.06483, 0.6591, 0.06483, 0.6451, 0.08878, 0.6451, 0.08878, 0.6591, 0.06483, 0.6431, 0.06483, 0.6265, 0.08813, 0.6265, 0.08813, 0.6431, 0.06483, 0.6756, 0.06483, 0.6617, 0.08813, 0.6617, 0.08813, 0.6756, 0.06483, 0.7118, 0.06483, 0.6782, 0.08813, 0.6782, 0.08813, 0.7118, 0.06413, 0.75, 0.06413, 0.7143, 0.08943, 0.7143, 0.08943, 0.75, 0.08813, 0.6782, 0.08813, 0.7118, 0.06483, 0.7118, 0.06483, 0.6782, 0.06483, 0.6591, 0.06483, 0.6451, 0.08878, 0.6451, 0.08878, 0.6591, 0.06483, 0.6591, 0.06483, 0.6451, 0.08878, 0.6451, 0.08878, 0.6591, 0.08813, 0.6617, 0.08813, 0.6756, 0.06483, 0.6756, 0.06483, 0.6617, 0.06483, 0.7118, 0.06483, 0.6782, 0.08813, 0.6782, 0.08813, 0.7118, 0.06413, 0.75, 0.06413, 0.7143, 0.08943, 0.7143, 0.08943, 0.75, 0.08813, 0.6782, 0.08813, 0.7118, 0.06483, 0.7118, 0.06483, 0.6782, 0.06483, 0.6431, 0.06483, 0.6265, 0.08813, 0.6265, 0.08813, 0.6431, 0.06483, 0.7118, 0.06483, 0.6782, 0.08813, 0.6782, 0.08813, 0.7118, 0.06483, 0.6756, 0.06483, 0.6617, 0.08813, 0.6617, 0.08813, 0.6756, 0.08813, 0.6265, 0.08813, 0.6431, 0.06483, 0.6431, 0.06483, 0.6265, 0.06413, 0.75, 0.06413, 0.7143, 0.08943, 0.7143, 0.08943, 0.75, 0.06483, 0.6591, 0.06483, 0.6451, 0.08878, 0.6451, 0.08878, 0.6591, 0.06483, 0.7118, 0.06483, 0.6782, 0.08813, 0.6782, 0.08813, 0.7118, 0.06483, 0.7118, 0.06483, 0.6782, 0.08813, 0.6782, 0.08813, 0.7118, 0.06483, 0.6756, 0.06483, 0.6617, 0.08813, 0.6617, 0.08813, 0.6756, 0.06483, 0.6431, 0.06483, 0.6265, 0.08813, 0.6265, 0.08813, 0.6431, 0.06413, 0.75, 0.06413, 0.7143, 0.08943, 0.7143, 0.08943, 0.75, 0.06483, 0.6591, 0.06483, 0.6451, 0.08878, 0.6451, 0.08878, 0.6591, 0.06483, 0.7118, 0.06483, 0.6782, 0.08813, 0.6782, 0.08813, 0.7118, 0.06483, 0.7118, 0.06483, 0.6782, 0.08813, 0.6782, 0.08813, 0.7118, 0.06483, 0.6756, 0.06483, 0.6617, 0.08813, 0.6617, 0.08813, 0.6756, 0.06483, 0.6591, 0.06483, 0.6451, 0.08878, 0.6451, 0.08878, 0.6591, 0.08943, 0.7143, 0.08943, 0.75, 0.06413, 0.75, 0.06413, 0.7143, 0.08813, 0.6265, 0.08813, 0.6431, 0.06483, 0.6431, 0.06483, 0.6265, 0.06483, 0.7118, 0.06483, 0.6782, 0.08813, 0.6782, 0.08813, 0.7118, 0.06483, 0.7118, 0.06483, 0.6782, 0.08813, 0.6782, 0.08813, 0.7118, 0.06483, 0.6756, 0.06483, 0.6617, 0.08813, 0.6617, 0.08813, 0.6756, 0.06483, 0.6591, 0.06483, 0.6451, 0.08878, 0.6451, 0.08878, 0.6591, 0.06413, 0.75, 0.06413, 0.7143, 0.08943, 0.7143, 0.08943, 0.75, 0.06483, 0.6431, 0.06483, 0.6265, 0.08813, 0.6265, 0.08813, 0.6431, 0.06483, 0.7118, 0.06483, 0.6782, 0.08813, 0.6782, 0.08813, 0.7118, 0.06483, 0.6591, 0.06483, 0.6451, 0.08878, 0.6451, 0.08878, 0.6591, 0.08813, 0.6617, 0.08813, 0.6756, 0.06483, 0.6756, 0.06483, 0.6617, 0.06483, 0.7118, 0.06483, 0.6782, 0.08813, 0.6782, 0.08813, 0.7118, 0.06413, 0.75, 0.06413, 0.7143, 0.08943, 0.7143, 0.08943, 0.75, 0.08813, 0.6782, 0.08813, 0.7118, 0.06483, 0.7118, 0.06483, 0.6782, 0.06483, 0.6431, 0.06483, 0.6265, 0.08813, 0.6265, 0.08813, 0.6431, 0.06283, 0.7427, 0.06283, 0.75, 0.06283, 0.75, 0.05618, 0.7427, 0.06283, 0.75, 0.05618, 0.7427, 0.06283, 0.7427, 0.06283, 0.75, 0.06283, 0.75, 0.05618, 0.7427, 0.06283, 0.7427, 0.06283, 0.75, 0.06283, 0.75, 0.05618, 0.7427, 0.06283, 0.7427, 0.06283, 0.75, 0.09143, 0.6844, 0.09143, 0.6441, 0.1514, 0.6441, 0.1514, 0.6844, 0.09143, 0.6844, 0.09143, 0.6441, 0.1514, 0.6441, 0.1514, 0.6844, 0.09143, 0.6844, 0.1514, 0.6844, 0.1514, 0.6441, 0.09143, 0.6441, 0.09143, 0.6844, 0.09143, 0.6441, 0.1514, 0.6441, 0.1514, 0.6844, 0.09143, 0.6844, 0.09143, 0.6441, 0.1514, 0.6441, 0.1514, 0.6844, 0.09143, 0.6844, 0.09143, 0.6441, 0.1514, 0.6441, 0.1514, 0.6844, 0.09143, 0.6844, 0.09143, 0.6441, 0.1514, 0.6441, 0.1514, 0.6844, 0.09143, 0.6844, 0.09143, 0.6441, 0.1514, 0.6441, 0.1514, 0.6844, 0.06483, 0.624, 0.1886, 0.624, 0.1886, 0.5, 0.06483, 0.5])
me_jour.materials.append(mat_defaultwhite_001)
me_jour.use_remesh_preserve_volume = False
me_jour.use_remesh_preserve_attributes = False
me_jour.use_mirror_vertex_groups = False
me_jour.update()
me_cube = bpy.data.meshes.new('Cube')
me_cube.from_pydata([(1.0, 1.0, -15.0), (1.0, -1.0, -15.0), (-1.0, -1.0, -15.0), (-1.0, 1.0, -15.0), (1.0, 1.0, 15.0), (1.0, -1.0, 15.0), (-1.0, -1.0, 15.0), (-1.0, 1.0, 15.0)], [], [(0, 1, 2, 3), (4, 7, 6, 5), (0, 4, 5, 1), (1, 5, 6, 2), (2, 6, 7, 3), (4, 0, 3, 7)])
me_cube.use_remesh_preserve_volume = False
me_cube.use_remesh_preserve_attributes = False
me_cube.use_mirror_vertex_groups = False
me_cube.update()

# ---- objects
ob_pilardetails_2 = bpy.data.objects.new('PilarDetails_2', me_cube_010)
ob_pilardetails_4 = bpy.data.objects.new('PilarDetails_4', me_cube_005)
ob_pilardetails_3 = bpy.data.objects.new('PilarDetails_3', me_circle_002)
ob_pilardetails_1 = bpy.data.objects.new('PilarDetails_1', me_circle_001)
ob_pilar = bpy.data.objects.new('Pilar', me_circle)
ob_lightcone = bpy.data.objects.new('LightCone', me_lightcone_mesh_001)
ob_jour = bpy.data.objects.new('jour', me_jour)
ob_cube = bpy.data.objects.new('Cube', me_cube)

# ---- transforms, parenting, visibility, modifiers, constraints
ob_pilardetails_2.location = (-1.14, -1.167e-07, 0.8)
ob_pilardetails_2.lock_rotations_4d = False
ob_pilardetails_2.empty_display_type = 'ARROWS'
ob_pilardetails_2.lineart.crease_threshold = 0.0
ob_pilardetails_4.location = (-0.866, -0.5, 30.0)
ob_pilardetails_4.rotation_euler = (1.571, 3.226e-09, -1.047)
ob_pilardetails_4.lock_rotations_4d = False
ob_pilardetails_4.empty_display_type = 'ARROWS'
ob_pilardetails_4.lineart.crease_threshold = 0.0
ob_pilardetails_3.location = (-1.161e-07, -1.167e-07, 29.88)
ob_pilardetails_3.lock_rotations_4d = False
ob_pilardetails_3.empty_display_type = 'ARROWS'
ob_pilardetails_3.lineart.crease_threshold = 0.0
ob_pilardetails_1.location = (0.0, 0.0, 1.0)
ob_pilardetails_1.lock_rotations_4d = False
ob_pilardetails_1.empty_display_type = 'ARROWS'
ob_pilardetails_1.lineart.crease_threshold = 0.0
ob_pilar.location = (0.0, 0.0, 0.0)
ob_pilar.lock_rotations_4d = False
ob_pilar.empty_display_type = 'ARROWS'
ob_pilar.lineart.crease_threshold = 0.0
ob_lightcone.location = (-0.6264, -3.051, 2.71)
ob_lightcone.lineart.crease_threshold = 0.0
_m = ob_lightcone.modifiers.new('EdgeSplit', 'EDGE_SPLIT')
_m = ob_lightcone.modifiers.new('Auto Smooth', 'NODES')
_m.node_group = ng_auto_smooth
_gi = [s.identifier for s in ng_auto_smooth.interface.items_tree if s.item_type == 'SOCKET' and s.in_out == 'INPUT']
_m[_gi[1]] = 0.5236  # Angle
ob_jour.location = (0.0, 0.0, 0.0)
ob_jour.rotation_euler = (1.571, 0.0, 0.0)
ob_jour.lock_rotations_4d = False
ob_jour.empty_display_type = 'ARROWS'
ob_jour.lineart.crease_threshold = 0.0
_m = ob_jour.modifiers.new('Auto Smooth', 'NODES')
_m.node_group = ng_auto_smooth
_gi = [s.identifier for s in ng_auto_smooth.interface.items_tree if s.item_type == 'SOCKET' and s.in_out == 'INPUT']
_m[_gi[1]] = 0.5236  # Angle
ob_cube.location = (0.0, 0.0, 15.0)
ob_cube.lock_rotations_4d = False
ob_cube.empty_display_type = 'ARROWS'
ob_cube.lineart.crease_threshold = 0.0

# ---- collection membership
col_collection_1.objects.link(ob_pilardetails_2)
col_collection_1.objects.link(ob_pilardetails_4)
col_collection_1.objects.link(ob_pilardetails_3)
col_collection_1.objects.link(ob_pilardetails_1)
col_collection_1.objects.link(ob_pilar)
col_collection_2.objects.link(ob_lightcone)
col_collection_6.objects.link(ob_jour)
col_collection_10.objects.link(ob_cube)

# ---- scene / render settings (as saved in the file)
scene.frame_start = 1; scene.frame_end = 250; scene.frame_set(1)
scene.render.engine = 'BLENDER_EEVEE_NEXT'
scene.render.image_settings.file_format = 'JPEG'
scene.render.image_settings.color_mode = 'RGB'
scene.render.image_settings.compression = 90
scene.render.resolution_x = 800
scene.render.resolution_y = 600
scene.render.pixel_aspect_x = 100.0
scene.render.pixel_aspect_y = 100.0
scene.render.fps = 25
scene.render.dither_intensity = 0.0
scene.render.use_compositing = False
scene.render.use_sequencer = False
scene.render.bake_margin = 2
scene.render.bake_bias = 0.0
scene.render.use_stamp_time = False
scene.render.use_stamp_date = False
scene.render.use_stamp_frame = False
scene.render.use_stamp_camera = False
scene.render.use_stamp_scene = False
scene.render.use_stamp_filename = False
scene.render.use_stamp_render_time = False
scene.render.stamp_font_size = 0
scene.cycles.use_denoising = False
scene.cycles.samples = 10
scene.cycles.sampling_pattern = 'TABULATED_SOBOL'
scene.cycles.light_sampling_threshold = 0.0
scene.cycles.use_adaptive_sampling = False
scene.cycles.use_light_tree = False
scene.cycles.blur_glossy = 0.0
scene.cycles.volume_bounces = 1
scene.cycles.pixel_filter_type = 'GAUSSIAN'
scene.cycles.sample_clamp_indirect = 0.0
scene.view_settings.view_transform = 'Raw'
bpy.context.view_layer.update()

# ---- added for rendering (the .blend has no active camera): camera
cam_auto = bpy.data.cameras.new('AutoCamera')
cam_auto.lens = 50.0
cam_auto.sensor_width = 36.0
cam_auto.clip_end = 1563.91
ob_auto_camera = bpy.data.objects.new('AutoCamera', cam_auto)
scene.collection.objects.link(ob_auto_camera)
ob_auto_camera.location = (89.3629, -111.262, 78.8496)
ob_auto_camera.rotation_euler = (1.09748, -7.21219e-08, 0.694738)
scene.camera = ob_auto_camera
bpy.context.view_layer.update()
